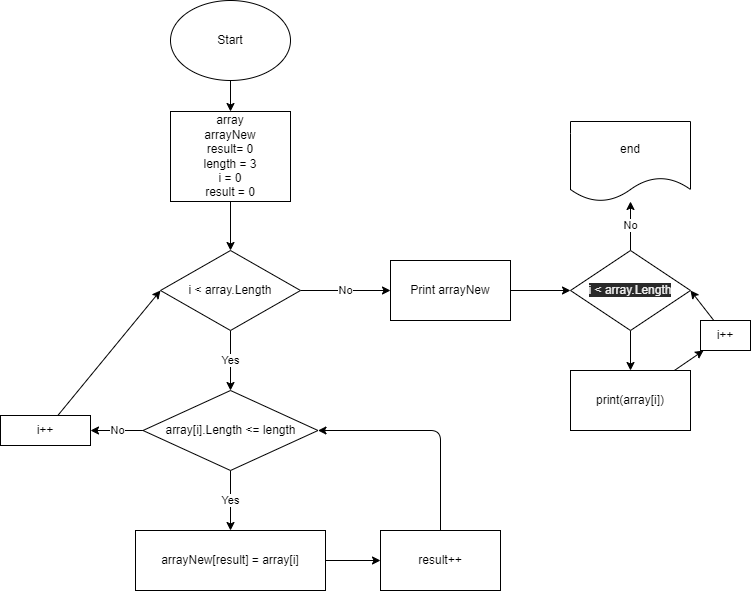

The diagram above was exported from draw.io. Its source (the exported page's mxGraphModel, read from the mxfile embedded in the PNG):
<mxGraphModel dx="949" dy="357" grid="1" gridSize="10" guides="1" tooltips="1" connect="1" arrows="1" fold="1" page="1" pageScale="1" pageWidth="827" pageHeight="1169" math="0" shadow="0">
  <root>
    <mxCell id="0" />
    <mxCell id="1" parent="0" />
    <mxCell id="4" value="" style="edgeStyle=none;html=1;" parent="1" target="3" edge="1">
      <mxGeometry relative="1" as="geometry">
        <mxPoint x="260" y="100.00000000000011" as="sourcePoint" />
      </mxGeometry>
    </mxCell>
    <mxCell id="2" value="Start" style="ellipse;whiteSpace=wrap;html=1;" parent="1" vertex="1">
      <mxGeometry x="200" y="20" width="120" height="80" as="geometry" />
    </mxCell>
    <mxCell id="6" value="" style="edgeStyle=none;html=1;" parent="1" source="3" target="5" edge="1">
      <mxGeometry relative="1" as="geometry" />
    </mxCell>
    <mxCell id="3" value="array&lt;br&gt;arrayNew&lt;br&gt;result= 0&lt;br&gt;length = 3&lt;br&gt;i = 0&lt;br&gt;result = 0" style="whiteSpace=wrap;html=1;" parent="1" vertex="1">
      <mxGeometry x="200" y="131" width="120" height="90" as="geometry" />
    </mxCell>
    <mxCell id="8" value="Yes" style="edgeStyle=none;html=1;" parent="1" source="5" target="7" edge="1">
      <mxGeometry relative="1" as="geometry" />
    </mxCell>
    <mxCell id="53" value="No" style="edgeStyle=none;html=1;" parent="1" source="5" target="52" edge="1">
      <mxGeometry relative="1" as="geometry" />
    </mxCell>
    <mxCell id="5" value="i &amp;lt; array.Length" style="rhombus;whiteSpace=wrap;html=1;" parent="1" vertex="1">
      <mxGeometry x="190" y="270" width="140" height="80" as="geometry" />
    </mxCell>
    <mxCell id="13" value="Yes" style="edgeStyle=none;html=1;" parent="1" source="7" target="12" edge="1">
      <mxGeometry relative="1" as="geometry" />
    </mxCell>
    <mxCell id="28" value="No" style="edgeStyle=none;html=1;" parent="1" source="7" target="10" edge="1">
      <mxGeometry relative="1" as="geometry" />
    </mxCell>
    <mxCell id="7" value="array[i].Length &amp;lt;= length" style="rhombus;whiteSpace=wrap;html=1;" parent="1" vertex="1">
      <mxGeometry x="172.5" y="410" width="175" height="80" as="geometry" />
    </mxCell>
    <mxCell id="25" style="edgeStyle=none;html=1;entryX=0;entryY=0.5;entryDx=0;entryDy=0;" parent="1" source="10" target="5" edge="1">
      <mxGeometry relative="1" as="geometry">
        <Array as="points" />
      </mxGeometry>
    </mxCell>
    <mxCell id="10" value="i++" style="rounded=0;whiteSpace=wrap;html=1;" parent="1" vertex="1">
      <mxGeometry x="30" y="435" width="90" height="30" as="geometry" />
    </mxCell>
    <mxCell id="15" value="" style="edgeStyle=none;html=1;" parent="1" source="12" target="14" edge="1">
      <mxGeometry relative="1" as="geometry" />
    </mxCell>
    <mxCell id="12" value="arrayNew[result] = array[i]" style="whiteSpace=wrap;html=1;" parent="1" vertex="1">
      <mxGeometry x="165" y="550" width="190" height="60" as="geometry" />
    </mxCell>
    <mxCell id="17" style="edgeStyle=none;html=1;entryX=1;entryY=0.5;entryDx=0;entryDy=0;" parent="1" source="14" target="7" edge="1">
      <mxGeometry relative="1" as="geometry">
        <Array as="points">
          <mxPoint x="470" y="450" />
        </Array>
      </mxGeometry>
    </mxCell>
    <mxCell id="14" value="result++" style="whiteSpace=wrap;html=1;" parent="1" vertex="1">
      <mxGeometry x="410" y="550" width="120" height="60" as="geometry" />
    </mxCell>
    <mxCell id="55" value="" style="edgeStyle=none;html=1;" parent="1" source="52" target="54" edge="1">
      <mxGeometry relative="1" as="geometry" />
    </mxCell>
    <mxCell id="52" value="Print arrayNew" style="whiteSpace=wrap;html=1;" parent="1" vertex="1">
      <mxGeometry x="420" y="280" width="120" height="60" as="geometry" />
    </mxCell>
    <mxCell id="57" value="" style="edgeStyle=none;html=1;" parent="1" source="54" target="56" edge="1">
      <mxGeometry relative="1" as="geometry" />
    </mxCell>
    <mxCell id="62" value="No" style="edgeStyle=none;html=1;" parent="1" source="54" target="61" edge="1">
      <mxGeometry relative="1" as="geometry" />
    </mxCell>
    <mxCell id="54" value="&#10;&#10;&lt;span style=&quot;color: rgb(240, 240, 240); font-family: helvetica; font-size: 12px; font-style: normal; font-weight: 400; letter-spacing: normal; text-align: center; text-indent: 0px; text-transform: none; word-spacing: 0px; background-color: rgb(42, 42, 42); display: inline; float: none;&quot;&gt;i &amp;lt; array.Length&lt;/span&gt;&#10;&#10;" style="rhombus;whiteSpace=wrap;html=1;" parent="1" vertex="1">
      <mxGeometry x="600" y="270" width="120" height="80" as="geometry" />
    </mxCell>
    <mxCell id="59" value="" style="edgeStyle=none;html=1;" parent="1" source="56" target="58" edge="1">
      <mxGeometry relative="1" as="geometry" />
    </mxCell>
    <mxCell id="56" value="print(array[i])" style="whiteSpace=wrap;html=1;" parent="1" vertex="1">
      <mxGeometry x="600" y="390" width="120" height="60" as="geometry" />
    </mxCell>
    <mxCell id="60" style="edgeStyle=none;html=1;entryX=1;entryY=0.5;entryDx=0;entryDy=0;" parent="1" source="58" target="54" edge="1">
      <mxGeometry relative="1" as="geometry" />
    </mxCell>
    <mxCell id="58" value="i++" style="whiteSpace=wrap;html=1;" parent="1" vertex="1">
      <mxGeometry x="730" y="340" width="50" height="30" as="geometry" />
    </mxCell>
    <mxCell id="61" value="end" style="shape=document;whiteSpace=wrap;html=1;boundedLbl=1;" parent="1" vertex="1">
      <mxGeometry x="600" y="141" width="120" height="80" as="geometry" />
    </mxCell>
  </root>
</mxGraphModel>